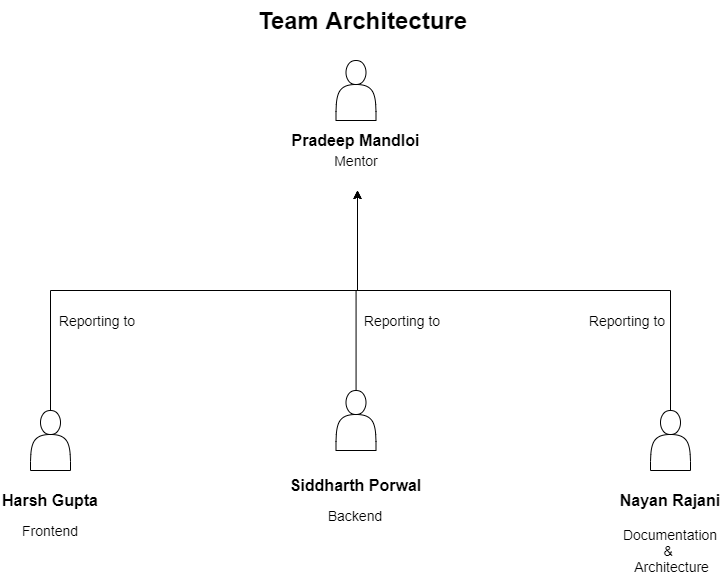

The diagram above was exported from draw.io. Its source (the exported page's mxGraphModel, read from the mxfile embedded in the PNG):
<mxGraphModel dx="1117" dy="669" grid="1" gridSize="10" guides="1" tooltips="1" connect="1" arrows="1" fold="1" page="1" pageScale="1" pageWidth="850" pageHeight="1100" math="0" shadow="0">
  <root>
    <mxCell id="0" />
    <mxCell id="1" parent="0" />
    <mxCell id="05QPVe6FwaoHoVwEt4VC-21" style="edgeStyle=orthogonalEdgeStyle;rounded=0;orthogonalLoop=1;jettySize=auto;html=1;fontSize=14;" edge="1" parent="1" source="05QPVe6FwaoHoVwEt4VC-1">
      <mxGeometry relative="1" as="geometry">
        <mxPoint x="420" y="220" as="targetPoint" />
        <Array as="points">
          <mxPoint x="113" y="320" />
          <mxPoint x="420" y="320" />
        </Array>
      </mxGeometry>
    </mxCell>
    <mxCell id="05QPVe6FwaoHoVwEt4VC-1" value="" style="shape=actor;whiteSpace=wrap;html=1;" vertex="1" parent="1">
      <mxGeometry x="93" y="440" width="40" height="60" as="geometry" />
    </mxCell>
    <mxCell id="05QPVe6FwaoHoVwEt4VC-29" style="edgeStyle=orthogonalEdgeStyle;rounded=0;orthogonalLoop=1;jettySize=auto;html=1;fontSize=14;" edge="1" parent="1" source="05QPVe6FwaoHoVwEt4VC-2">
      <mxGeometry relative="1" as="geometry">
        <mxPoint x="420" y="220" as="targetPoint" />
      </mxGeometry>
    </mxCell>
    <mxCell id="05QPVe6FwaoHoVwEt4VC-2" value="" style="shape=actor;whiteSpace=wrap;html=1;" vertex="1" parent="1">
      <mxGeometry x="398.5" y="420" width="40" height="60" as="geometry" />
    </mxCell>
    <mxCell id="05QPVe6FwaoHoVwEt4VC-20" style="edgeStyle=orthogonalEdgeStyle;rounded=0;orthogonalLoop=1;jettySize=auto;html=1;fontSize=14;" edge="1" parent="1" source="05QPVe6FwaoHoVwEt4VC-3">
      <mxGeometry relative="1" as="geometry">
        <mxPoint x="420" y="220" as="targetPoint" />
        <Array as="points">
          <mxPoint x="733" y="320" />
          <mxPoint x="420" y="320" />
        </Array>
      </mxGeometry>
    </mxCell>
    <mxCell id="05QPVe6FwaoHoVwEt4VC-3" value="" style="shape=actor;whiteSpace=wrap;html=1;" vertex="1" parent="1">
      <mxGeometry x="713" y="440" width="40" height="60" as="geometry" />
    </mxCell>
    <mxCell id="05QPVe6FwaoHoVwEt4VC-4" value="Team Architecture" style="text;strokeColor=none;fillColor=none;html=1;fontSize=24;fontStyle=1;verticalAlign=middle;align=center;" vertex="1" parent="1">
      <mxGeometry x="375" y="30" width="100" height="40" as="geometry" />
    </mxCell>
    <mxCell id="05QPVe6FwaoHoVwEt4VC-9" value="Harsh Gupta" style="text;html=1;strokeColor=none;fillColor=none;align=center;verticalAlign=middle;whiteSpace=wrap;rounded=0;fontSize=16;fontStyle=1" vertex="1" parent="1">
      <mxGeometry x="63" y="520" width="100" height="20" as="geometry" />
    </mxCell>
    <mxCell id="05QPVe6FwaoHoVwEt4VC-10" value="Siddharth Porwal" style="text;html=1;strokeColor=none;fillColor=none;align=center;verticalAlign=middle;whiteSpace=wrap;rounded=0;fontSize=16;fontStyle=1" vertex="1" parent="1">
      <mxGeometry x="347" y="505" width="143" height="20" as="geometry" />
    </mxCell>
    <mxCell id="05QPVe6FwaoHoVwEt4VC-11" value="Nayan Rajani" style="text;html=1;strokeColor=none;fillColor=none;align=center;verticalAlign=middle;whiteSpace=wrap;rounded=0;fontSize=16;fontStyle=1" vertex="1" parent="1">
      <mxGeometry x="678" y="520" width="110" height="20" as="geometry" />
    </mxCell>
    <mxCell id="05QPVe6FwaoHoVwEt4VC-12" value="Frontend" style="text;html=1;strokeColor=none;fillColor=none;align=center;verticalAlign=middle;whiteSpace=wrap;rounded=0;fontSize=14;" vertex="1" parent="1">
      <mxGeometry x="73" y="550" width="80" height="20" as="geometry" />
    </mxCell>
    <mxCell id="05QPVe6FwaoHoVwEt4VC-13" value="Backend" style="text;html=1;strokeColor=none;fillColor=none;align=center;verticalAlign=middle;whiteSpace=wrap;rounded=0;fontSize=14;" vertex="1" parent="1">
      <mxGeometry x="378" y="535" width="80" height="20" as="geometry" />
    </mxCell>
    <mxCell id="05QPVe6FwaoHoVwEt4VC-14" value="Documentation &lt;br style=&quot;font-size: 14px&quot;&gt;&amp;amp; &lt;br style=&quot;font-size: 14px&quot;&gt;&amp;nbsp;Architecture" style="text;html=1;strokeColor=none;fillColor=none;align=center;verticalAlign=middle;whiteSpace=wrap;rounded=0;fontSize=14;" vertex="1" parent="1">
      <mxGeometry x="683" y="570" width="100" height="20" as="geometry" />
    </mxCell>
    <mxCell id="05QPVe6FwaoHoVwEt4VC-18" value="" style="shape=actor;whiteSpace=wrap;html=1;" vertex="1" parent="1">
      <mxGeometry x="398.5" y="90" width="40" height="60" as="geometry" />
    </mxCell>
    <mxCell id="05QPVe6FwaoHoVwEt4VC-22" value="Pradeep Mandloi" style="text;html=1;strokeColor=none;fillColor=none;align=center;verticalAlign=middle;whiteSpace=wrap;rounded=0;fontSize=16;fontStyle=1" vertex="1" parent="1">
      <mxGeometry x="347" y="160" width="143" height="20" as="geometry" />
    </mxCell>
    <mxCell id="05QPVe6FwaoHoVwEt4VC-23" value="Mentor" style="text;html=1;strokeColor=none;fillColor=none;align=center;verticalAlign=middle;whiteSpace=wrap;rounded=0;fontSize=14;" vertex="1" parent="1">
      <mxGeometry x="378.5" y="180" width="80" height="20" as="geometry" />
    </mxCell>
    <mxCell id="05QPVe6FwaoHoVwEt4VC-24" value="Reporting to" style="text;html=1;strokeColor=none;fillColor=none;align=center;verticalAlign=middle;whiteSpace=wrap;rounded=0;fontSize=14;" vertex="1" parent="1">
      <mxGeometry x="425" y="340" width="80" height="20" as="geometry" />
    </mxCell>
    <mxCell id="05QPVe6FwaoHoVwEt4VC-25" value="Reporting to" style="text;html=1;strokeColor=none;fillColor=none;align=center;verticalAlign=middle;whiteSpace=wrap;rounded=0;fontSize=14;" vertex="1" parent="1">
      <mxGeometry x="650" y="340" width="80" height="20" as="geometry" />
    </mxCell>
    <mxCell id="05QPVe6FwaoHoVwEt4VC-26" value="Reporting to" style="text;html=1;strokeColor=none;fillColor=none;align=center;verticalAlign=middle;whiteSpace=wrap;rounded=0;fontSize=14;" vertex="1" parent="1">
      <mxGeometry x="120" y="340" width="80" height="20" as="geometry" />
    </mxCell>
  </root>
</mxGraphModel>